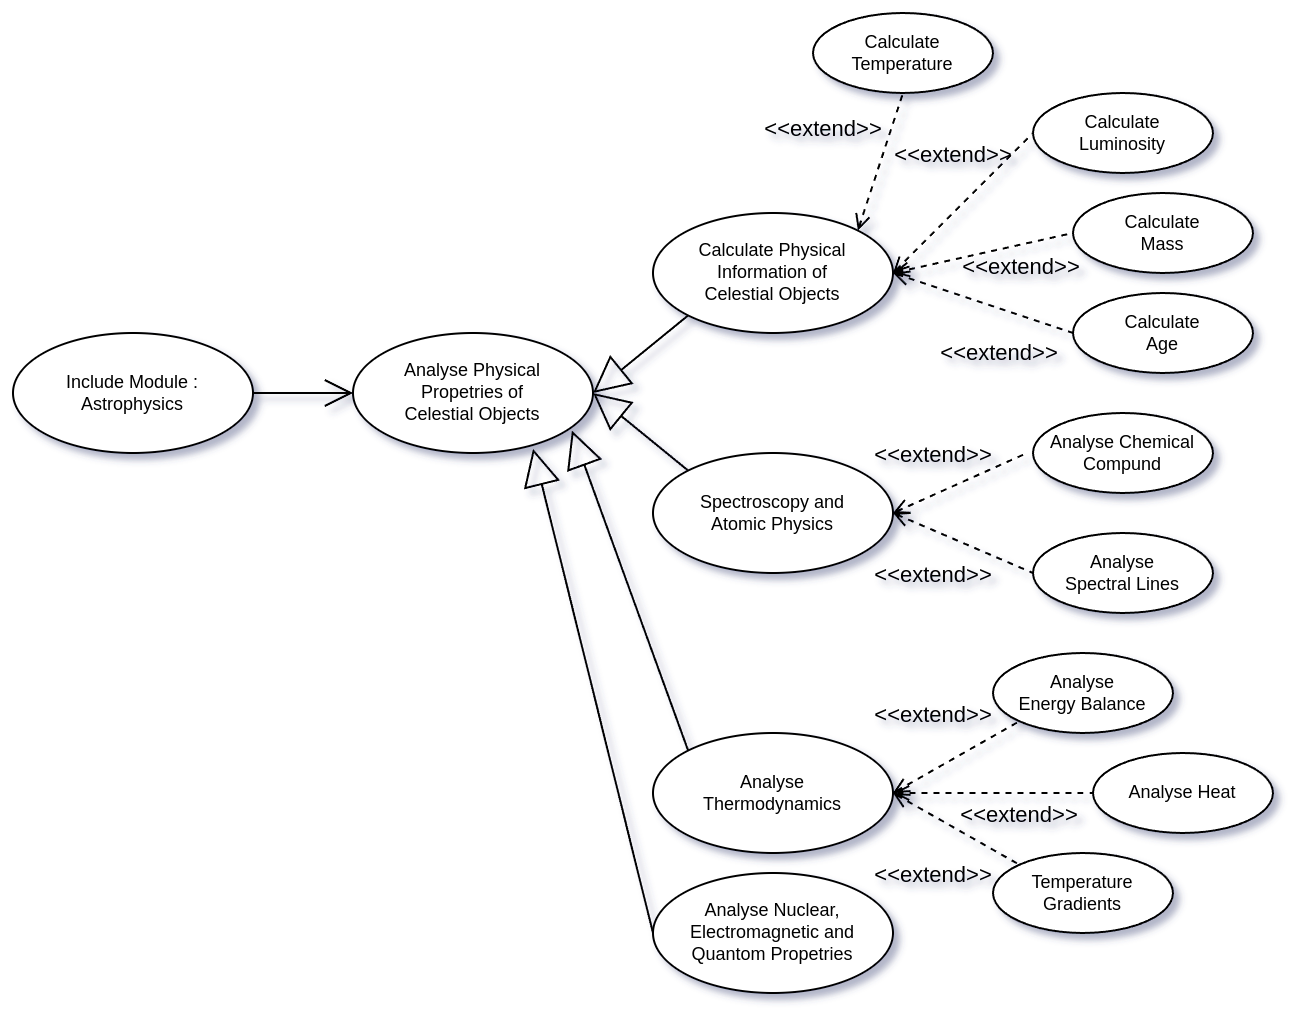

The diagram above was exported from draw.io. Its source (the exported page's mxGraphModel, read from the mxfile embedded in the PNG):
<mxGraphModel dx="-104" dy="2422" grid="1" gridSize="10" guides="1" tooltips="1" connect="1" arrows="1" fold="1" page="1" pageScale="1" pageWidth="850" pageHeight="1100" math="0" shadow="0">
  <root>
    <mxCell id="0" />
    <mxCell id="1" parent="0" />
    <mxCell id="_TZs-UMcsAIsMrrE9qfW-43" value="Include Module :&lt;div&gt;Astrophysics&lt;/div&gt;" style="ellipse;whiteSpace=wrap;html=1;fontSize=9;" parent="1" vertex="1">
      <mxGeometry x="880" y="40" width="120" height="60" as="geometry" />
    </mxCell>
    <mxCell id="_TZs-UMcsAIsMrrE9qfW-44" value="" style="endArrow=open;endFill=1;endSize=12;html=1;rounded=0;exitX=1;exitY=0.5;exitDx=0;exitDy=0;entryX=0;entryY=0.5;entryDx=0;entryDy=0;" parent="1" source="_TZs-UMcsAIsMrrE9qfW-43" target="_TZs-UMcsAIsMrrE9qfW-45" edge="1">
      <mxGeometry width="160" relative="1" as="geometry">
        <mxPoint x="980" y="40" as="sourcePoint" />
        <mxPoint x="1067.573593128807" y="91.2132034355966" as="targetPoint" />
      </mxGeometry>
    </mxCell>
    <mxCell id="_TZs-UMcsAIsMrrE9qfW-45" value="Analyse Physical&lt;div&gt;Propetries of&lt;/div&gt;&lt;div&gt;Celestial Objects&lt;/div&gt;" style="ellipse;whiteSpace=wrap;html=1;fontSize=9;" parent="1" vertex="1">
      <mxGeometry x="1050" y="40" width="120" height="60" as="geometry" />
    </mxCell>
    <mxCell id="_TZs-UMcsAIsMrrE9qfW-46" value="" style="endArrow=none;endSize=16;endFill=0;html=1;rounded=0;exitX=1;exitY=0.5;exitDx=0;exitDy=0;entryX=0;entryY=1;entryDx=0;entryDy=0;startArrow=block;startFill=0;startSize=16;" parent="1" source="_TZs-UMcsAIsMrrE9qfW-45" target="_TZs-UMcsAIsMrrE9qfW-47" edge="1">
      <mxGeometry width="160" relative="1" as="geometry">
        <mxPoint x="1210" y="60" as="sourcePoint" />
        <mxPoint x="1213.3328051985645" y="24.209638692951557" as="targetPoint" />
      </mxGeometry>
    </mxCell>
    <mxCell id="_TZs-UMcsAIsMrrE9qfW-47" value="Calculate Physical&lt;div&gt;Information of&lt;/div&gt;&lt;div&gt;Celestial Objects&lt;/div&gt;" style="ellipse;whiteSpace=wrap;html=1;fontSize=9;" parent="1" vertex="1">
      <mxGeometry x="1200" y="-20" width="120" height="60" as="geometry" />
    </mxCell>
    <mxCell id="_TZs-UMcsAIsMrrE9qfW-48" value="Calculate&lt;div&gt;Temperature&lt;/div&gt;" style="ellipse;whiteSpace=wrap;html=1;fontSize=9;" parent="1" vertex="1">
      <mxGeometry x="1280" y="-120" width="90" height="40" as="geometry" />
    </mxCell>
    <mxCell id="_TZs-UMcsAIsMrrE9qfW-49" value="Calculate&lt;div&gt;Luminosity&lt;/div&gt;" style="ellipse;whiteSpace=wrap;html=1;fontSize=9;" parent="1" vertex="1">
      <mxGeometry x="1390" y="-80" width="90" height="40" as="geometry" />
    </mxCell>
    <mxCell id="_TZs-UMcsAIsMrrE9qfW-50" value="Calculate&lt;div&gt;Mass&lt;/div&gt;" style="ellipse;whiteSpace=wrap;html=1;fontSize=9;" parent="1" vertex="1">
      <mxGeometry x="1410" y="-30" width="90" height="40" as="geometry" />
    </mxCell>
    <mxCell id="_TZs-UMcsAIsMrrE9qfW-51" value="Calculate&lt;div&gt;Age&lt;/div&gt;" style="ellipse;whiteSpace=wrap;html=1;fontSize=9;" parent="1" vertex="1">
      <mxGeometry x="1410" y="20" width="90" height="40" as="geometry" />
    </mxCell>
    <mxCell id="_TZs-UMcsAIsMrrE9qfW-52" value="Analyse Chemical&lt;div&gt;Compund&lt;/div&gt;" style="ellipse;whiteSpace=wrap;html=1;fontSize=9;" parent="1" vertex="1">
      <mxGeometry x="1390" y="80" width="90" height="40" as="geometry" />
    </mxCell>
    <mxCell id="_TZs-UMcsAIsMrrE9qfW-53" value="&amp;lt;&amp;lt;extend&amp;gt;&amp;gt;" style="html=1;verticalAlign=bottom;labelBackgroundColor=none;endArrow=none;endFill=0;dashed=1;rounded=0;exitX=1;exitY=0;exitDx=0;exitDy=0;entryX=0.5;entryY=1;entryDx=0;entryDy=0;startArrow=open;startFill=0;" parent="1" source="_TZs-UMcsAIsMrrE9qfW-47" target="_TZs-UMcsAIsMrrE9qfW-48" edge="1">
      <mxGeometry x="-0.0735" y="30" width="160" relative="1" as="geometry">
        <mxPoint x="1310" y="-20" as="sourcePoint" />
        <mxPoint x="1390" y="-20" as="targetPoint" />
        <mxPoint as="offset" />
      </mxGeometry>
    </mxCell>
    <mxCell id="_TZs-UMcsAIsMrrE9qfW-54" value="&amp;lt;&amp;lt;extend&amp;gt;&amp;gt;" style="html=1;verticalAlign=bottom;labelBackgroundColor=none;endArrow=none;endFill=0;dashed=1;rounded=0;exitX=1;exitY=0.5;exitDx=0;exitDy=0;entryX=-0.038;entryY=0.505;entryDx=0;entryDy=0;entryPerimeter=0;startArrow=open;startFill=0;" parent="1" source="_TZs-UMcsAIsMrrE9qfW-58" target="_TZs-UMcsAIsMrrE9qfW-52" edge="1">
      <mxGeometry x="-0.2755" y="10" width="160" relative="1" as="geometry">
        <mxPoint x="1312" y="-51" as="sourcePoint" />
        <mxPoint x="1373" y="-106" as="targetPoint" />
        <mxPoint as="offset" />
      </mxGeometry>
    </mxCell>
    <mxCell id="_TZs-UMcsAIsMrrE9qfW-55" value="&amp;lt;&amp;lt;extend&amp;gt;&amp;gt;" style="html=1;verticalAlign=bottom;labelBackgroundColor=none;endArrow=none;endFill=0;dashed=1;rounded=0;exitX=1;exitY=0.5;exitDx=0;exitDy=0;entryX=0;entryY=0.5;entryDx=0;entryDy=0;startArrow=open;startFill=0;" parent="1" source="_TZs-UMcsAIsMrrE9qfW-47" target="_TZs-UMcsAIsMrrE9qfW-51" edge="1">
      <mxGeometry x="0.3933" y="-30" width="160" relative="1" as="geometry">
        <mxPoint x="1312" y="41" as="sourcePoint" />
        <mxPoint x="1357" y="110" as="targetPoint" />
        <mxPoint as="offset" />
      </mxGeometry>
    </mxCell>
    <mxCell id="_TZs-UMcsAIsMrrE9qfW-56" value="&amp;lt;&amp;lt;extend&amp;gt;&amp;gt;" style="html=1;verticalAlign=bottom;labelBackgroundColor=none;endArrow=none;endFill=0;dashed=1;rounded=0;exitX=1;exitY=0.5;exitDx=0;exitDy=0;entryX=0;entryY=0.5;entryDx=0;entryDy=0;startArrow=open;startFill=0;" parent="1" source="_TZs-UMcsAIsMrrE9qfW-47" target="_TZs-UMcsAIsMrrE9qfW-49" edge="1">
      <mxGeometry x="0.1429" y="14" width="160" relative="1" as="geometry">
        <mxPoint x="1330" y="20" as="sourcePoint" />
        <mxPoint x="1410" y="70" as="targetPoint" />
        <mxPoint as="offset" />
      </mxGeometry>
    </mxCell>
    <mxCell id="_TZs-UMcsAIsMrrE9qfW-57" value="&amp;lt;&amp;lt;extend&amp;gt;&amp;gt;" style="html=1;verticalAlign=bottom;labelBackgroundColor=none;endArrow=none;endFill=0;dashed=1;rounded=0;exitX=1;exitY=0.5;exitDx=0;exitDy=0;entryX=0;entryY=0.5;entryDx=0;entryDy=0;startArrow=open;startFill=0;" parent="1" source="_TZs-UMcsAIsMrrE9qfW-47" target="_TZs-UMcsAIsMrrE9qfW-50" edge="1">
      <mxGeometry x="0.3333" y="-20" width="160" relative="1" as="geometry">
        <mxPoint x="1340" y="30" as="sourcePoint" />
        <mxPoint x="1420" y="80" as="targetPoint" />
        <mxPoint as="offset" />
      </mxGeometry>
    </mxCell>
    <mxCell id="_TZs-UMcsAIsMrrE9qfW-58" value="Spectroscopy and&lt;div&gt;Atomic Physics&lt;/div&gt;" style="ellipse;whiteSpace=wrap;html=1;fontSize=9;" parent="1" vertex="1">
      <mxGeometry x="1200" y="100" width="120" height="60" as="geometry" />
    </mxCell>
    <mxCell id="_TZs-UMcsAIsMrrE9qfW-59" value="Analyse&lt;div&gt;Spectral Lines&lt;/div&gt;" style="ellipse;whiteSpace=wrap;html=1;fontSize=9;" parent="1" vertex="1">
      <mxGeometry x="1390" y="140" width="90" height="40" as="geometry" />
    </mxCell>
    <mxCell id="_TZs-UMcsAIsMrrE9qfW-60" value="&amp;lt;&amp;lt;extend&amp;gt;&amp;gt;" style="html=1;verticalAlign=bottom;labelBackgroundColor=none;endArrow=none;endFill=0;dashed=1;rounded=0;exitX=1;exitY=0.5;exitDx=0;exitDy=0;entryX=0;entryY=0.5;entryDx=0;entryDy=0;startArrow=open;startFill=0;" parent="1" source="_TZs-UMcsAIsMrrE9qfW-58" target="_TZs-UMcsAIsMrrE9qfW-59" edge="1">
      <mxGeometry x="-0.1034" y="-29" width="160" relative="1" as="geometry">
        <mxPoint x="1330" y="140" as="sourcePoint" />
        <mxPoint x="1397" y="110" as="targetPoint" />
        <mxPoint as="offset" />
      </mxGeometry>
    </mxCell>
    <mxCell id="_TZs-UMcsAIsMrrE9qfW-61" value="" style="endArrow=none;endSize=16;endFill=0;html=1;rounded=0;exitX=1;exitY=0.5;exitDx=0;exitDy=0;entryX=0;entryY=0;entryDx=0;entryDy=0;startArrow=block;startFill=0;startSize=16;" parent="1" source="_TZs-UMcsAIsMrrE9qfW-45" target="_TZs-UMcsAIsMrrE9qfW-58" edge="1">
      <mxGeometry width="160" relative="1" as="geometry">
        <mxPoint x="1162" y="59" as="sourcePoint" />
        <mxPoint x="1219" y="34" as="targetPoint" />
      </mxGeometry>
    </mxCell>
    <mxCell id="_TZs-UMcsAIsMrrE9qfW-62" value="Analyse&lt;div&gt;Thermodynamics&lt;/div&gt;" style="ellipse;whiteSpace=wrap;html=1;fontSize=9;" parent="1" vertex="1">
      <mxGeometry x="1200" y="240" width="120" height="60" as="geometry" />
    </mxCell>
    <mxCell id="_TZs-UMcsAIsMrrE9qfW-63" value="Analyse Heat" style="ellipse;whiteSpace=wrap;html=1;fontSize=9;" parent="1" vertex="1">
      <mxGeometry x="1420" y="250" width="90" height="40" as="geometry" />
    </mxCell>
    <mxCell id="_TZs-UMcsAIsMrrE9qfW-64" value="&amp;lt;&amp;lt;extend&amp;gt;&amp;gt;" style="html=1;verticalAlign=bottom;labelBackgroundColor=none;endArrow=none;endFill=0;dashed=1;rounded=0;exitX=1;exitY=0.5;exitDx=0;exitDy=0;entryX=0;entryY=0.5;entryDx=0;entryDy=0;startArrow=open;startFill=0;" parent="1" source="_TZs-UMcsAIsMrrE9qfW-62" target="_TZs-UMcsAIsMrrE9qfW-63" edge="1">
      <mxGeometry x="0.25" y="-20" width="160" relative="1" as="geometry">
        <mxPoint x="1320" y="270" as="sourcePoint" />
        <mxPoint x="1396" y="290" as="targetPoint" />
        <mxPoint as="offset" />
      </mxGeometry>
    </mxCell>
    <mxCell id="_TZs-UMcsAIsMrrE9qfW-65" value="Analyse&lt;div&gt;Energy Balance&lt;/div&gt;" style="ellipse;whiteSpace=wrap;html=1;fontSize=9;" parent="1" vertex="1">
      <mxGeometry x="1370" y="200" width="90" height="40" as="geometry" />
    </mxCell>
    <mxCell id="_TZs-UMcsAIsMrrE9qfW-66" value="Temperature&lt;div&gt;Gradients&lt;/div&gt;" style="ellipse;whiteSpace=wrap;html=1;fontSize=9;" parent="1" vertex="1">
      <mxGeometry x="1370" y="300" width="90" height="40" as="geometry" />
    </mxCell>
    <mxCell id="_TZs-UMcsAIsMrrE9qfW-67" value="&amp;lt;&amp;lt;extend&amp;gt;&amp;gt;" style="html=1;verticalAlign=bottom;labelBackgroundColor=none;endArrow=none;endFill=0;dashed=1;rounded=0;exitX=1;exitY=0.5;exitDx=0;exitDy=0;entryX=0;entryY=1;entryDx=0;entryDy=0;startArrow=open;startFill=0;" parent="1" source="_TZs-UMcsAIsMrrE9qfW-62" target="_TZs-UMcsAIsMrrE9qfW-65" edge="1">
      <mxGeometry x="-0.1146" y="16" width="160" relative="1" as="geometry">
        <mxPoint x="1330" y="280" as="sourcePoint" />
        <mxPoint x="1410" y="280" as="targetPoint" />
        <mxPoint as="offset" />
      </mxGeometry>
    </mxCell>
    <mxCell id="_TZs-UMcsAIsMrrE9qfW-68" value="&amp;lt;&amp;lt;extend&amp;gt;&amp;gt;" style="html=1;verticalAlign=bottom;labelBackgroundColor=none;endArrow=none;endFill=0;dashed=1;rounded=0;entryX=0;entryY=0;entryDx=0;entryDy=0;startArrow=open;startFill=0;" parent="1" target="_TZs-UMcsAIsMrrE9qfW-66" edge="1">
      <mxGeometry x="0.1565" y="-34" width="160" relative="1" as="geometry">
        <mxPoint x="1320" y="270" as="sourcePoint" />
        <mxPoint x="1393" y="244" as="targetPoint" />
        <mxPoint as="offset" />
      </mxGeometry>
    </mxCell>
    <mxCell id="_TZs-UMcsAIsMrrE9qfW-69" value="" style="endArrow=none;endSize=16;endFill=0;html=1;rounded=0;exitX=0.912;exitY=0.813;exitDx=0;exitDy=0;entryX=0;entryY=0;entryDx=0;entryDy=0;startArrow=block;startFill=0;startSize=16;exitPerimeter=0;" parent="1" source="_TZs-UMcsAIsMrrE9qfW-45" target="_TZs-UMcsAIsMrrE9qfW-62" edge="1">
      <mxGeometry width="160" relative="1" as="geometry">
        <mxPoint x="1180" y="80" as="sourcePoint" />
        <mxPoint x="1228" y="119" as="targetPoint" />
      </mxGeometry>
    </mxCell>
    <mxCell id="_TZs-UMcsAIsMrrE9qfW-70" value="Analyse Nuclear,&lt;div&gt;Electromagnetic and&lt;/div&gt;&lt;div&gt;Quantom Propetries&lt;/div&gt;" style="ellipse;whiteSpace=wrap;html=1;fontSize=9;" parent="1" vertex="1">
      <mxGeometry x="1200" y="310" width="120" height="60" as="geometry" />
    </mxCell>
    <mxCell id="_TZs-UMcsAIsMrrE9qfW-71" value="" style="endArrow=none;endSize=16;endFill=0;html=1;rounded=0;exitX=0.75;exitY=0.965;exitDx=0;exitDy=0;entryX=0;entryY=0.5;entryDx=0;entryDy=0;startArrow=block;startFill=0;startSize=16;exitPerimeter=0;" parent="1" source="_TZs-UMcsAIsMrrE9qfW-45" target="_TZs-UMcsAIsMrrE9qfW-70" edge="1">
      <mxGeometry width="160" relative="1" as="geometry">
        <mxPoint x="1160" y="100" as="sourcePoint" />
        <mxPoint x="1207" y="279" as="targetPoint" />
      </mxGeometry>
    </mxCell>
  </root>
</mxGraphModel>